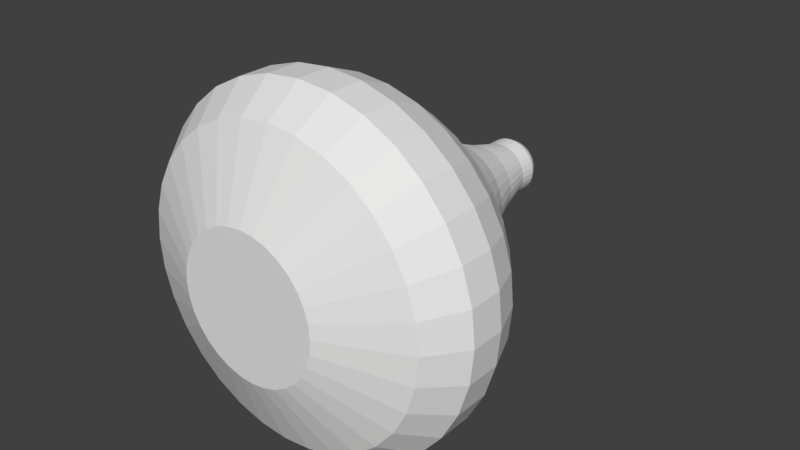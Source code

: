 # Source: Blob_Model.blend  (saved by Blender 2.79.0; exported with 4.5.12 LTS)
import bpy
from mathutils import Matrix  # noqa: F401  (used for matrix-valued properties, if any)

bpy.ops.wm.read_factory_settings(use_empty=True)
scene = bpy.context.scene
scene.name = 'Scene'

# ---- collections
col_collection_1 = bpy.data.collections.new('Collection 1'); scene.collection.children.link(col_collection_1)

# ---- world
world_world = bpy.data.worlds.new('World'); scene.world = world_world
world_world.color = (0.05088, 0.05088, 0.05088)
world_world.use_sun_shadow = False
world_world.sun_shadow_jitter_overblur = 0.0
world_world.cycles.sampling_method = 'MANUAL'

# ---- meshes
me_cylinder = bpy.data.meshes.new('Cylinder')
me_cylinder.from_pydata([(7.105e-15, -0.8464, 0.1783), (7.105e-15, -0.6464, 0.1783), (0.1951, -0.8464, 0.1976), (0.1951, -0.6464, 0.1976), (0.3827, -0.8464, 0.2545), (0.3827, -0.6464, 0.2545), (0.5556, -0.8464, 0.3469), (0.5556, -0.6464, 0.3469), (0.7071, -0.8464, 0.4712), (0.7071, -0.6464, 0.4712), (0.8315, -0.8464, 0.6228), (0.8315, -0.6464, 0.6228), (0.9239, -0.8464, 0.7957), (0.9239, -0.6464, 0.7957), (0.9808, -0.8464, 0.9833), (0.9808, -0.6464, 0.9833), (1.0, -0.8464, 1.178), (1.0, -0.6464, 1.178), (0.9808, -0.8464, 1.373), (0.9808, -0.6464, 1.373), (0.9239, -0.8464, 1.561), (0.9239, -0.6464, 1.561), (0.8315, -0.8464, 1.734), (0.8315, -0.6464, 1.734), (0.7071, -0.8464, 1.885), (0.7071, -0.6464, 1.885), (0.5556, -0.8464, 2.01), (0.5556, -0.6464, 2.01), (0.3827, -0.8464, 2.102), (0.3827, -0.6464, 2.102), (0.1951, -0.8464, 2.159), (0.1951, -0.6464, 2.159), (-3.258e-07, -0.8464, 2.178), (-3.258e-07, -0.6464, 2.178), (-0.1951, -0.8464, 2.159), (-0.1951, -0.6464, 2.159), (-0.3827, -0.8464, 2.102), (-0.3827, -0.6464, 2.102), (-0.5556, -0.8464, 2.01), (-0.5556, -0.6464, 2.01), (-0.7071, -0.8464, 1.885), (-0.7071, -0.6464, 1.885), (-0.8315, -0.8464, 1.734), (-0.8315, -0.6464, 1.734), (-0.9239, -0.8464, 1.561), (-0.9239, -0.6464, 1.561), (-0.9808, -0.8464, 1.373), (-0.9808, -0.6464, 1.373), (-1.0, -0.8464, 1.178), (-1.0, -0.6464, 1.178), (-0.9808, -0.8464, 0.9833), (-0.9808, -0.6464, 0.9833), (-0.9239, -0.8464, 0.7957), (-0.9239, -0.6464, 0.7957), (-0.8315, -0.8464, 0.6228), (-0.8315, -0.6464, 0.6228), (-0.7071, -0.8464, 0.4712), (-0.7071, -0.6464, 0.4712), (-0.5556, -0.8464, 0.3469), (-0.5556, -0.6464, 0.3469), (-0.3827, -0.8464, 0.2545), (-0.3827, -0.6464, 0.2545), (-0.1951, -0.8464, 0.1976), (-0.1951, -0.6464, 0.1976), (1.756e-08, -1.046, 0.3275), (0.166, -1.046, 0.3438), (0.3256, -1.046, 0.3922), (0.4727, -1.046, 0.4709), (0.6017, -1.046, 0.5767), (0.7075, -1.046, 0.7056), (0.7861, -1.046, 0.8527), (0.8345, -1.046, 1.012), (0.8509, -1.046, 1.178), (0.8345, -1.046, 1.344), (0.7861, -1.046, 1.504), (0.7075, -1.046, 1.651), (0.6017, -1.046, 1.78), (0.4727, -1.046, 1.886), (0.3256, -1.046, 1.964), (0.166, -1.046, 2.013), (-2.597e-07, -1.046, 2.029), (-0.166, -1.046, 2.013), (-0.3256, -1.046, 1.964), (-0.4727, -1.046, 1.886), (-0.6017, -1.046, 1.78), (-0.7075, -1.046, 1.651), (-0.7861, -1.046, 1.504), (-0.8345, -1.046, 1.344), (-0.8509, -1.046, 1.178), (-0.8345, -1.046, 1.012), (-0.7861, -1.046, 0.8527), (-0.7075, -1.046, 0.7056), (-0.6017, -1.046, 0.5767), (-0.4727, -1.046, 0.4709), (-0.3256, -1.046, 0.3922), (-0.166, -1.046, 0.3438), (4.721e-08, -1.246, 0.7719), (0.0793, -1.246, 0.7797), (0.1556, -1.246, 0.8028), (0.2258, -1.246, 0.8404), (0.2874, -1.246, 0.8909), (0.338, -1.246, 0.9525), (0.3755, -1.246, 1.023), (0.3987, -1.246, 1.099), (0.4065, -1.246, 1.178), (0.3987, -1.246, 1.258), (0.3755, -1.246, 1.334), (0.338, -1.246, 1.404), (0.2874, -1.246, 1.466), (0.2258, -1.246, 1.516), (0.1556, -1.246, 1.554), (0.0793, -1.246, 1.577), (-8.524e-08, -1.246, 1.585), (-0.0793, -1.246, 1.577), (-0.1556, -1.246, 1.554), (-0.2258, -1.246, 1.516), (-0.2874, -1.246, 1.466), (-0.338, -1.246, 1.404), (-0.3755, -1.246, 1.334), (-0.3987, -1.246, 1.258), (-0.4065, -1.246, 1.178), (-0.3987, -1.246, 1.099), (-0.3755, -1.246, 1.023), (-0.338, -1.246, 0.9525), (-0.2874, -1.246, 0.8909), (-0.2258, -1.246, 0.8404), (-0.1556, -1.246, 0.8028), (-0.0793, -1.246, 0.7797), (0.18, -0.4464, 0.2733), (8.726e-09, -0.4464, 0.2555), (0.3531, -0.4464, 0.3258), (0.5127, -0.4464, 0.4111), (0.6525, -0.4464, 0.5258), (0.7673, -0.4464, 0.6657), (0.8526, -0.4464, 0.8252), (0.9051, -0.4464, 0.9983), (0.9228, -0.4464, 1.178), (0.9051, -0.4464, 1.358), (0.8526, -0.4464, 1.531), (0.7673, -0.4464, 1.691), (0.6525, -0.4464, 1.831), (0.5127, -0.4464, 1.946), (0.3531, -0.4464, 2.031), (0.18, -0.4464, 2.083), (-2.92e-07, -0.4464, 2.101), (-0.18, -0.4464, 2.083), (-0.3531, -0.4464, 2.031), (-0.5127, -0.4464, 1.946), (-0.6525, -0.4464, 1.831), (-0.7673, -0.4464, 1.691), (-0.8526, -0.4464, 1.531), (-0.9051, -0.4464, 1.358), (-0.9228, -0.4464, 1.178), (-0.9051, -0.4464, 0.9983), (-0.8526, -0.4464, 0.8252), (-0.7673, -0.4464, 0.6657), (-0.6525, -0.4464, 0.5258), (-0.5127, -0.4464, 0.4111), (-0.3531, -0.4464, 0.3258), (-0.18, -0.4464, 0.2733), (0.1509, -0.2464, 0.4196), (3.292e-08, -0.2464, 0.4047), (0.296, -0.2464, 0.4636), (0.4298, -0.2464, 0.5351), (0.547, -0.2464, 0.6313), (0.6432, -0.2464, 0.7486), (0.7147, -0.2464, 0.8823), (0.7587, -0.2464, 1.027), (0.7736, -0.2464, 1.178), (0.7587, -0.2464, 1.329), (0.7147, -0.2464, 1.474), (0.6432, -0.2464, 1.608), (0.547, -0.2464, 1.725), (0.4298, -0.2464, 1.822), (0.296, -0.2464, 1.893), (0.1509, -0.2464, 1.937), (-2.192e-07, -0.2464, 1.952), (-0.1509, -0.2464, 1.937), (-0.296, -0.2464, 1.893), (-0.4298, -0.2464, 1.822), (-0.547, -0.2464, 1.725), (-0.6432, -0.2464, 1.608), (-0.7147, -0.2464, 1.474), (-0.7587, -0.2464, 1.329), (-0.7736, -0.2464, 1.178), (-0.7587, -0.2464, 1.027), (-0.7147, -0.2464, 0.8823), (-0.6432, -0.2464, 0.7486), (-0.547, -0.2464, 0.6313), (-0.4298, -0.2464, 0.5351), (-0.296, -0.2464, 0.4636), (-0.1509, -0.2464, 0.4196), (0.1067, -0.04643, 0.642), (5.486e-08, -0.04643, 0.6315), (0.2093, -0.04643, 0.6731), (0.3038, -0.04643, 0.7236), (0.3867, -0.04643, 0.7916), (0.4547, -0.04643, 0.8745), (0.5053, -0.04643, 0.9691), (0.5364, -0.04643, 1.072), (0.5469, -0.04643, 1.178), (0.5364, -0.04643, 1.285), (0.5053, -0.04643, 1.388), (0.4547, -0.04643, 1.482), (0.3867, -0.04643, 1.565), (0.3038, -0.04643, 1.633), (0.2093, -0.04643, 1.684), (0.1067, -0.04643, 1.715), (-1.233e-07, -0.04643, 1.725), (-0.1067, -0.04643, 1.715), (-0.2093, -0.04643, 1.684), (-0.3038, -0.04643, 1.633), (-0.3867, -0.04643, 1.565), (-0.4547, -0.04643, 1.482), (-0.5053, -0.04643, 1.388), (-0.5364, -0.04643, 1.285), (-0.5469, -0.04643, 1.178), (-0.5364, -0.04643, 1.072), (-0.5053, -0.04643, 0.9691), (-0.4547, -0.04643, 0.8745), (-0.3867, -0.04643, 0.7916), (-0.3038, -0.04643, 0.7236), (-0.2093, -0.04643, 0.6731), (-0.1067, -0.04643, 0.642), (0.08089, 0.1536, 0.7717), (7.644e-08, 0.1536, 0.7637), (0.1587, 0.1536, 0.7953), (0.2303, 0.1536, 0.8336), (0.2932, 0.1536, 0.8852), (0.3447, 0.1536, 0.948), (0.383, 0.1536, 1.02), (0.4066, 0.1536, 1.097), (0.4146, 0.1536, 1.178), (0.4066, 0.1536, 1.259), (0.383, 0.1536, 1.337), (0.3447, 0.1536, 1.409), (0.2932, 0.1536, 1.472), (0.2303, 0.1536, 1.523), (0.1587, 0.1536, 1.561), (0.08089, 0.1536, 1.585), (-5.866e-08, 0.1536, 1.593), (-0.08089, 0.1536, 1.585), (-0.1587, 0.1536, 1.561), (-0.2303, 0.1536, 1.523), (-0.2932, 0.1536, 1.472), (-0.3447, 0.1536, 1.409), (-0.383, 0.1536, 1.337), (-0.4066, 0.1536, 1.259), (-0.4146, 0.1536, 1.178), (-0.4066, 0.1536, 1.097), (-0.383, 0.1536, 1.02), (-0.3447, 0.1536, 0.948), (-0.2932, 0.1536, 0.8852), (-0.2303, 0.1536, 0.8336), (-0.1587, 0.1536, 0.7953), (-0.08088, 0.1536, 0.7717), (0.05786, 0.3536, 0.8875), (1.06e-07, 0.3536, 0.8818), (0.1135, 0.3536, 0.9044), (0.1648, 0.3536, 0.9318), (0.2097, 0.3536, 0.9686), (0.2466, 0.3536, 1.014), (0.274, 0.3536, 1.065), (0.2909, 0.3536, 1.12), (0.2966, 0.3536, 1.178), (0.2909, 0.3536, 1.236), (0.274, 0.3536, 1.292), (0.2466, 0.3536, 1.343), (0.2097, 0.3536, 1.388), (0.1648, 0.3536, 1.425), (0.1135, 0.3536, 1.452), (0.05786, 0.3536, 1.469), (9.334e-09, 0.3536, 1.475), (-0.05786, 0.3536, 1.469), (-0.1135, 0.3536, 1.452), (-0.1648, 0.3536, 1.425), (-0.2097, 0.3536, 1.388), (-0.2466, 0.3536, 1.343), (-0.274, 0.3536, 1.292), (-0.2909, 0.3536, 1.236), (-0.2966, 0.3536, 1.178), (-0.2909, 0.3536, 1.12), (-0.274, 0.3536, 1.065), (-0.2466, 0.3536, 1.014), (-0.2097, 0.3536, 0.9686), (-0.1648, 0.3536, 0.9318), (-0.1135, 0.3536, 0.9044), (-0.05786, 0.3536, 0.8875), (0.04237, 0.5536, 0.9653), (8.686e-09, 0.5536, 0.9612), (0.08311, 0.5536, 0.9777), (0.1207, 0.5536, 0.9978), (0.1536, 0.5536, 1.025), (0.1806, 0.5536, 1.058), (0.2007, 0.5536, 1.095), (0.213, 0.5536, 1.136), (0.2172, 0.5536, 1.178), (0.213, 0.5536, 1.221), (0.2007, 0.5536, 1.261), (0.1806, 0.5536, 1.299), (0.1536, 0.5536, 1.332), (0.1207, 0.5536, 1.359), (0.08311, 0.5536, 1.379), (0.04237, 0.5536, 1.391), (-6.208e-08, 0.5536, 1.396), (-0.04237, 0.5536, 1.391), (-0.08311, 0.5536, 1.379), (-0.1207, 0.5536, 1.359), (-0.1536, 0.5536, 1.332), (-0.1806, 0.5536, 1.299), (-0.2007, 0.5536, 1.261), (-0.213, 0.5536, 1.221), (-0.2172, 0.5536, 1.178), (-0.213, 0.5536, 1.136), (-0.2007, 0.5536, 1.095), (-0.1806, 0.5536, 1.058), (-0.1536, 0.5536, 1.025), (-0.1207, 0.5536, 0.9978), (-0.08311, 0.5536, 0.9777), (-0.04237, 0.5536, 0.9653), (0.03189, 0.7536, 1.018), (-4.81e-08, 0.7536, 1.015), (0.06256, 0.7536, 1.027), (0.09082, 0.7536, 1.042), (0.1156, 0.7536, 1.063), (0.1359, 0.7536, 1.088), (0.151, 0.7536, 1.116), (0.1603, 0.7536, 1.146), (0.1635, 0.7536, 1.178), (0.1603, 0.7536, 1.21), (0.151, 0.7536, 1.241), (0.1359, 0.7536, 1.269), (0.1156, 0.7536, 1.294), (0.09082, 0.7536, 1.314), (0.06256, 0.7536, 1.329), (0.03189, 0.7536, 1.339), (-1.014e-07, 0.7536, 1.342), (-0.03189, 0.7536, 1.339), (-0.06256, 0.7536, 1.329), (-0.09082, 0.7536, 1.314), (-0.1156, 0.7536, 1.294), (-0.1359, 0.7536, 1.269), (-0.151, 0.7536, 1.241), (-0.1603, 0.7536, 1.21), (-0.1635, 0.7536, 1.178), (-0.1603, 0.7536, 1.146), (-0.151, 0.7536, 1.116), (-0.1359, 0.7536, 1.088), (-0.1156, 0.7536, 1.063), (-0.09082, 0.7536, 1.042), (-0.06256, 0.7536, 1.027), (-0.03189, 0.7536, 1.018), (0.03189, 0.8536, 1.018), (1.89e-08, 0.8536, 1.015), (0.06256, 0.8536, 1.027), (0.09082, 0.8536, 1.042), (0.1156, 0.8536, 1.063), (0.1359, 0.8536, 1.088), (0.151, 0.8536, 1.116), (0.1603, 0.8536, 1.146), (0.1635, 0.8536, 1.178), (0.1603, 0.8536, 1.21), (0.151, 0.8536, 1.241), (0.1359, 0.8536, 1.269), (0.1156, 0.8536, 1.294), (0.09082, 0.8536, 1.314), (0.06256, 0.8536, 1.329), (0.03189, 0.8536, 1.339), (-3.437e-08, 0.8536, 1.342), (-0.03189, 0.8536, 1.339), (-0.06256, 0.8536, 1.329), (-0.09082, 0.8536, 1.314), (-0.1156, 0.8536, 1.294), (-0.1359, 0.8536, 1.269), (-0.151, 0.8536, 1.241), (-0.1603, 0.8536, 1.21), (-0.1635, 0.8536, 1.178), (-0.1603, 0.8536, 1.146), (-0.151, 0.8536, 1.116), (-0.1359, 0.8536, 1.088), (-0.1156, 0.8536, 1.063), (-0.09082, 0.8536, 1.042), (-0.06256, 0.8536, 1.027), (-0.03189, 0.8536, 1.018), (0.02677, 0.9036, 1.044), (-2.255e-10, 0.9036, 1.041), (0.05251, 0.9036, 1.052), (0.07623, 0.9036, 1.064), (0.09703, 0.9036, 1.081), (0.1141, 0.9036, 1.102), (0.1268, 0.9036, 1.126), (0.1346, 0.9036, 1.152), (0.1372, 0.9036, 1.178), (0.1346, 0.9036, 1.205), (0.1268, 0.9036, 1.231), (0.1141, 0.9036, 1.255), (0.09703, 0.9036, 1.275), (0.07623, 0.9036, 1.292), (0.05251, 0.9036, 1.305), (0.02677, 0.9036, 1.313), (-4.494e-08, 0.9036, 1.316), (-0.02677, 0.9036, 1.313), (-0.05251, 0.9036, 1.305), (-0.07623, 0.9036, 1.292), (-0.09703, 0.9036, 1.275), (-0.1141, 0.9036, 1.255), (-0.1268, 0.9036, 1.231), (-0.1346, 0.9036, 1.205), (-0.1372, 0.9036, 1.178), (-0.1346, 0.9036, 1.152), (-0.1268, 0.9036, 1.126), (-0.1141, 0.9036, 1.102), (-0.09703, 0.9036, 1.081), (-0.07623, 0.9036, 1.064), (-0.05251, 0.9036, 1.052), (-0.02677, 0.9036, 1.044), (0.009474, 0.9536, 1.131), (9.278e-09, 0.9536, 1.13), (0.01858, 0.9536, 1.133), (0.02698, 0.9536, 1.138), (0.03434, 0.9536, 1.144), (0.04038, 0.9536, 1.151), (0.04487, 0.9536, 1.16), (0.04763, 0.9536, 1.169), (0.04856, 0.9536, 1.178), (0.04763, 0.9536, 1.188), (0.04487, 0.9536, 1.197), (0.04038, 0.9536, 1.205), (0.03434, 0.9536, 1.213), (0.02698, 0.9536, 1.219), (0.01858, 0.9536, 1.223), (0.009474, 0.9536, 1.226), (-6.546e-09, 0.9536, 1.227), (-0.009474, 0.9536, 1.226), (-0.01858, 0.9536, 1.223), (-0.02698, 0.9536, 1.219), (-0.03434, 0.9536, 1.213), (-0.04038, 0.9536, 1.205), (-0.04487, 0.9536, 1.197), (-0.04763, 0.9536, 1.188), (-0.04856, 0.9536, 1.178), (-0.04763, 0.9536, 1.169), (-0.04487, 0.9536, 1.16), (-0.04038, 0.9536, 1.151), (-0.03434, 0.9536, 1.144), (-0.02698, 0.9536, 1.138), (-0.01858, 0.9536, 1.133), (-0.009474, 0.9536, 1.131)], [], [(0, 1, 3, 2), (2, 3, 5, 4), (4, 5, 7, 6), (6, 7, 9, 8), (8, 9, 11, 10), (10, 11, 13, 12), (12, 13, 15, 14), (14, 15, 17, 16), (16, 17, 19, 18), (18, 19, 21, 20), (20, 21, 23, 22), (22, 23, 25, 24), (24, 25, 27, 26), (26, 27, 29, 28), (28, 29, 31, 30), (30, 31, 33, 32), (32, 33, 35, 34), (34, 35, 37, 36), (36, 37, 39, 38), (38, 39, 41, 40), (40, 41, 43, 42), (42, 43, 45, 44), (44, 45, 47, 46), (46, 47, 49, 48), (48, 49, 51, 50), (50, 51, 53, 52), (52, 53, 55, 54), (54, 55, 57, 56), (56, 57, 59, 58), (58, 59, 61, 60), (11, 9, 132, 133), (60, 61, 63, 62), (62, 63, 1, 0), (26, 28, 78, 77), (75, 76, 108, 107), (44, 46, 87, 86), (0, 2, 65, 64), (62, 0, 64, 95), (18, 20, 74, 73), (36, 38, 83, 82), (54, 56, 92, 91), (10, 12, 70, 69), (28, 30, 79, 78), (46, 48, 88, 87), (2, 4, 66, 65), (20, 22, 75, 74), (38, 40, 84, 83), (56, 58, 93, 92), (12, 14, 71, 70), (30, 32, 80, 79), (48, 50, 89, 88), (4, 6, 67, 66), (22, 24, 76, 75), (40, 42, 85, 84), (58, 60, 94, 93), (14, 16, 72, 71), (32, 34, 81, 80), (50, 52, 90, 89), (6, 8, 68, 67), (24, 26, 77, 76), (42, 44, 86, 85), (60, 62, 95, 94), (16, 18, 73, 72), (34, 36, 82, 81), (52, 54, 91, 90), (8, 10, 69, 68), (96, 97, 98, 99, 100, 101, 102, 103, 104, 105, 106, 107, 108, 109, 110, 111, 112, 113, 114, 115, 116, 117, 118, 119, 120, 121, 122, 123, 124, 125, 126, 127), (89, 90, 122, 121), (76, 77, 109, 108), (90, 91, 123, 122), (77, 78, 110, 109), (64, 65, 97, 96), (91, 92, 124, 123), (78, 79, 111, 110), (65, 66, 98, 97), (92, 93, 125, 124), (79, 80, 112, 111), (66, 67, 99, 98), (93, 94, 126, 125), (80, 81, 113, 112), (67, 68, 100, 99), (94, 95, 127, 126), (81, 82, 114, 113), (68, 69, 101, 100), (95, 64, 96, 127), (82, 83, 115, 114), (69, 70, 102, 101), (83, 84, 116, 115), (70, 71, 103, 102), (84, 85, 117, 116), (71, 72, 104, 103), (85, 86, 118, 117), (72, 73, 105, 104), (86, 87, 119, 118), (73, 74, 106, 105), (87, 88, 120, 119), (74, 75, 107, 106), (88, 89, 121, 120), (146, 145, 177, 178), (29, 27, 141, 142), (47, 45, 150, 151), (3, 1, 129, 128), (1, 63, 159, 129), (21, 19, 137, 138), (39, 37, 146, 147), (57, 55, 155, 156), (13, 11, 133, 134), (31, 29, 142, 143), (49, 47, 151, 152), (5, 3, 128, 130), (23, 21, 138, 139), (41, 39, 147, 148), (59, 57, 156, 157), (15, 13, 134, 135), (33, 31, 143, 144), (51, 49, 152, 153), (7, 5, 130, 131), (25, 23, 139, 140), (43, 41, 148, 149), (61, 59, 157, 158), (17, 15, 135, 136), (35, 33, 144, 145), (53, 51, 153, 154), (9, 7, 131, 132), (27, 25, 140, 141), (45, 43, 149, 150), (63, 61, 158, 159), (19, 17, 136, 137), (37, 35, 145, 146), (55, 53, 154, 155), (181, 180, 212, 213), (133, 132, 164, 165), (129, 159, 191, 161), (147, 146, 178, 179), (134, 133, 165, 166), (148, 147, 179, 180), (135, 134, 166, 167), (149, 148, 180, 181), (136, 135, 167, 168), (150, 149, 181, 182), (137, 136, 168, 169), (151, 150, 182, 183), (138, 137, 169, 170), (152, 151, 183, 184), (139, 138, 170, 171), (153, 152, 184, 185), (140, 139, 171, 172), (154, 153, 185, 186), (141, 140, 172, 173), (155, 154, 186, 187), (142, 141, 173, 174), (128, 129, 161, 160), (156, 155, 187, 188), (143, 142, 174, 175), (130, 128, 160, 162), (157, 156, 188, 189), (144, 143, 175, 176), (131, 130, 162, 163), (158, 157, 189, 190), (145, 144, 176, 177), (132, 131, 163, 164), (159, 158, 190, 191), (216, 215, 247, 248), (168, 167, 199, 200), (182, 181, 213, 214), (169, 168, 200, 201), (183, 182, 214, 215), (170, 169, 201, 202), (184, 183, 215, 216), (171, 170, 202, 203), (185, 184, 216, 217), (172, 171, 203, 204), (186, 185, 217, 218), (173, 172, 204, 205), (187, 186, 218, 219), (174, 173, 205, 206), (160, 161, 193, 192), (188, 187, 219, 220), (175, 174, 206, 207), (162, 160, 192, 194), (189, 188, 220, 221), (176, 175, 207, 208), (163, 162, 194, 195), (190, 189, 221, 222), (177, 176, 208, 209), (164, 163, 195, 196), (191, 190, 222, 223), (178, 177, 209, 210), (165, 164, 196, 197), (161, 191, 223, 193), (179, 178, 210, 211), (166, 165, 197, 198), (180, 179, 211, 212), (167, 166, 198, 199), (251, 250, 282, 283), (203, 202, 234, 235), (217, 216, 248, 249), (204, 203, 235, 236), (218, 217, 249, 250), (205, 204, 236, 237), (219, 218, 250, 251), (206, 205, 237, 238), (192, 193, 225, 224), (220, 219, 251, 252), (207, 206, 238, 239), (194, 192, 224, 226), (221, 220, 252, 253), (208, 207, 239, 240), (195, 194, 226, 227), (222, 221, 253, 254), (209, 208, 240, 241), (196, 195, 227, 228), (223, 222, 254, 255), (210, 209, 241, 242), (197, 196, 228, 229), (193, 223, 255, 225), (211, 210, 242, 243), (198, 197, 229, 230), (212, 211, 243, 244), (199, 198, 230, 231), (213, 212, 244, 245), (200, 199, 231, 232), (214, 213, 245, 246), (201, 200, 232, 233), (215, 214, 246, 247), (202, 201, 233, 234), (286, 285, 317, 318), (238, 237, 269, 270), (224, 225, 257, 256), (252, 251, 283, 284), (239, 238, 270, 271), (226, 224, 256, 258), (253, 252, 284, 285), (240, 239, 271, 272), (227, 226, 258, 259), (254, 253, 285, 286), (241, 240, 272, 273), (228, 227, 259, 260), (255, 254, 286, 287), (242, 241, 273, 274), (229, 228, 260, 261), (225, 255, 287, 257), (243, 242, 274, 275), (230, 229, 261, 262), (244, 243, 275, 276), (231, 230, 262, 263), (245, 244, 276, 277), (232, 231, 263, 264), (246, 245, 277, 278), (233, 232, 264, 265), (247, 246, 278, 279), (234, 233, 265, 266), (248, 247, 279, 280), (235, 234, 266, 267), (249, 248, 280, 281), (236, 235, 267, 268), (250, 249, 281, 282), (237, 236, 268, 269), (308, 307, 339, 340), (273, 272, 304, 305), (260, 259, 291, 292), (287, 286, 318, 319), (274, 273, 305, 306), (261, 260, 292, 293), (257, 287, 319, 289), (275, 274, 306, 307), (262, 261, 293, 294), (276, 275, 307, 308), (263, 262, 294, 295), (277, 276, 308, 309), (264, 263, 295, 296), (278, 277, 309, 310), (265, 264, 296, 297), (279, 278, 310, 311), (266, 265, 297, 298), (280, 279, 311, 312), (267, 266, 298, 299), (281, 280, 312, 313), (268, 267, 299, 300), (282, 281, 313, 314), (269, 268, 300, 301), (283, 282, 314, 315), (270, 269, 301, 302), (256, 257, 289, 288), (284, 283, 315, 316), (271, 270, 302, 303), (258, 256, 288, 290), (285, 284, 316, 317), (272, 271, 303, 304), (259, 258, 290, 291), (343, 342, 374, 375), (295, 294, 326, 327), (309, 308, 340, 341), (296, 295, 327, 328), (310, 309, 341, 342), (297, 296, 328, 329), (311, 310, 342, 343), (298, 297, 329, 330), (312, 311, 343, 344), (299, 298, 330, 331), (313, 312, 344, 345), (300, 299, 331, 332), (314, 313, 345, 346), (301, 300, 332, 333), (315, 314, 346, 347), (302, 301, 333, 334), (288, 289, 321, 320), (316, 315, 347, 348), (303, 302, 334, 335), (290, 288, 320, 322), (317, 316, 348, 349), (304, 303, 335, 336), (291, 290, 322, 323), (318, 317, 349, 350), (305, 304, 336, 337), (292, 291, 323, 324), (319, 318, 350, 351), (306, 305, 337, 338), (293, 292, 324, 325), (289, 319, 351, 321), (307, 306, 338, 339), (294, 293, 325, 326), (378, 377, 409, 410), (330, 329, 361, 362), (344, 343, 375, 376), (331, 330, 362, 363), (345, 344, 376, 377), (332, 331, 363, 364), (346, 345, 377, 378), (333, 332, 364, 365), (347, 346, 378, 379), (334, 333, 365, 366), (320, 321, 353, 352), (348, 347, 379, 380), (335, 334, 366, 367), (322, 320, 352, 354), (349, 348, 380, 381), (336, 335, 367, 368), (323, 322, 354, 355), (350, 349, 381, 382), (337, 336, 368, 369), (324, 323, 355, 356), (351, 350, 382, 383), (338, 337, 369, 370), (325, 324, 356, 357), (321, 351, 383, 353), (339, 338, 370, 371), (326, 325, 357, 358), (340, 339, 371, 372), (327, 326, 358, 359), (341, 340, 372, 373), (328, 327, 359, 360), (342, 341, 373, 374), (329, 328, 360, 361), (386, 384, 416, 418), (365, 364, 396, 397), (379, 378, 410, 411), (366, 365, 397, 398), (352, 353, 385, 384), (380, 379, 411, 412), (367, 366, 398, 399), (354, 352, 384, 386), (381, 380, 412, 413), (368, 367, 399, 400), (355, 354, 386, 387), (382, 381, 413, 414), (369, 368, 400, 401), (356, 355, 387, 388), (383, 382, 414, 415), (370, 369, 401, 402), (357, 356, 388, 389), (353, 383, 415, 385), (371, 370, 402, 403), (358, 357, 389, 390), (372, 371, 403, 404), (359, 358, 390, 391), (373, 372, 404, 405), (360, 359, 391, 392), (374, 373, 405, 406), (361, 360, 392, 393), (375, 374, 406, 407), (362, 361, 393, 394), (376, 375, 407, 408), (363, 362, 394, 395), (377, 376, 408, 409), (364, 363, 395, 396), (416, 417, 447, 446, 445, 444, 443, 442, 441, 440, 439, 438, 437, 436, 435, 434, 433, 432, 431, 430, 429, 428, 427, 426, 425, 424, 423, 422, 421, 420, 419, 418), (413, 412, 444, 445), (400, 399, 431, 432), (387, 386, 418, 419), (414, 413, 445, 446), (401, 400, 432, 433), (388, 387, 419, 420), (415, 414, 446, 447), (402, 401, 433, 434), (389, 388, 420, 421), (385, 415, 447, 417), (403, 402, 434, 435), (390, 389, 421, 422), (404, 403, 435, 436), (391, 390, 422, 423), (405, 404, 436, 437), (392, 391, 423, 424), (406, 405, 437, 438), (393, 392, 424, 425), (407, 406, 438, 439), (394, 393, 425, 426), (408, 407, 439, 440), (395, 394, 426, 427), (409, 408, 440, 441), (396, 395, 427, 428), (410, 409, 441, 442), (397, 396, 428, 429), (411, 410, 442, 443), (398, 397, 429, 430), (384, 385, 417, 416), (412, 411, 443, 444), (399, 398, 430, 431)])
me_cylinder.use_remesh_preserve_volume = False
me_cylinder.use_remesh_preserve_attributes = False
me_cylinder.use_mirror_vertex_groups = False
me_cylinder.update()

# ---- objects
ob_cylinder = bpy.data.objects.new('Cylinder', me_cylinder)

# ---- transforms, parenting, visibility, modifiers, constraints
ob_cylinder.location = (0.05635, -0.9223, 0.1581)
ob_cylinder.lineart.crease_threshold = 0.0

# ---- collection membership
col_collection_1.objects.link(ob_cylinder)

# ---- scene / render settings (as saved in the file)
scene.frame_start = 1; scene.frame_end = 250; scene.frame_set(1)
scene.render.engine = 'BLENDER_EEVEE_NEXT'
scene.render.resolution_percentage = 50
scene.render.dither_intensity = 0.0
scene.cycles.use_denoising = False
scene.cycles.samples = 128
scene.cycles.sampling_pattern = 'TABULATED_SOBOL'
scene.cycles.use_adaptive_sampling = False
scene.cycles.use_light_tree = False
scene.cycles.blur_glossy = 0.0
scene.cycles.sample_clamp_indirect = 0.0
scene.view_settings.view_transform = 'Standard'
bpy.context.view_layer.update()

# ---- added for rendering (the .blend has no active camera and no usable light): camera, sun
cam_auto = bpy.data.cameras.new('AutoCamera')
cam_auto.lens = 50.0
cam_auto.sensor_width = 36.0
cam_auto.clip_end = 1000.0
ob_auto_camera = bpy.data.objects.new('AutoCamera', cam_auto)
scene.collection.objects.link(ob_auto_camera)
ob_auto_camera.location = (3.3717, -5.04711, 3.98869)
ob_auto_camera.rotation_euler = (1.09748, -7.21219e-08, 0.694738)
scene.camera = ob_auto_camera
light_auto_sun = bpy.data.lights.new('AutoSun', 'SUN')
light_auto_sun.energy = 3.0
light_auto_sun.angle = 0.0523599
ob_auto_sun = bpy.data.objects.new('AutoSun', light_auto_sun)
scene.collection.objects.link(ob_auto_sun)
ob_auto_sun.rotation_euler = (0.872665, 0.174533, 0.523599)
bpy.context.view_layer.update()
